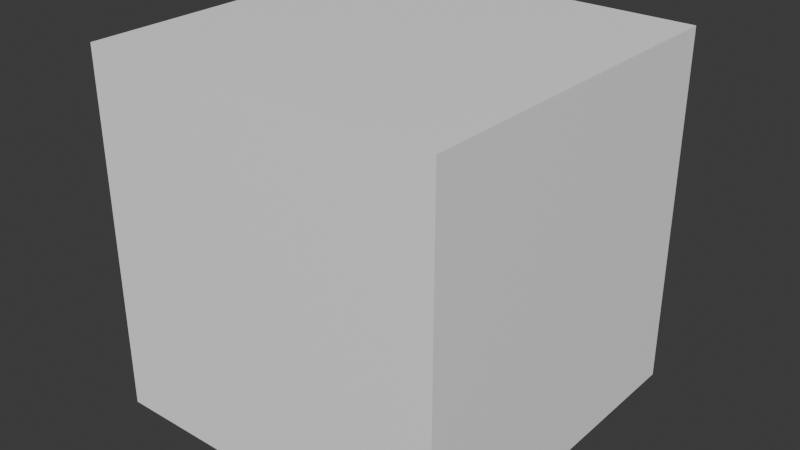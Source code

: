 # Source: MathHeavy.blend  (saved by Blender 4.5.88; exported with 4.5.12 LTS)
import bpy
from mathutils import Matrix  # noqa: F401  (used for matrix-valued properties, if any)

bpy.ops.wm.read_factory_settings(use_empty=True)
scene = bpy.context.scene
scene.name = 'Scene'

# ---- collections
col_collection = bpy.data.collections.new('Collection'); scene.collection.children.link(col_collection)

# ---- materials (node trees are filled in below, after node groups)
mat_mathheavy = bpy.data.materials.new('MathHeavy')

# ---- material node trees
mat_mathheavy.use_nodes = True; mat_mathheavy.node_tree.nodes.clear()
_N = mat_mathheavy.node_tree.nodes; _L = mat_mathheavy.node_tree.links
n0 = _N.new('ShaderNodeTexCoord'); n0.name = 'Texture Coordinate'; n0.location = (-800, 0)
n1 = _N.new('ShaderNodeMath'); n1.name = 'Math'; n1.location = (-600, 200)
n1.operation = 'SINE'
n2 = _N.new('ShaderNodeMath'); n2.name = 'Math.001'; n2.location = (-600, 0)
n2.operation = 'COSINE'
n3 = _N.new('ShaderNodeMath'); n3.name = 'Math.002'; n3.location = (-600, -200)
n3.operation = 'TANGENT'
n4 = _N.new('ShaderNodeVectorMath'); n4.name = 'Vector Math'; n4.location = (-400, 0)
n5 = _N.new('ShaderNodeMath'); n5.name = 'Math.003'; n5.location = (-200, 0)
n5.operation = 'ABSOLUTE'
n6 = _N.new('ShaderNodeValToRGB'); n6.name = 'Color Ramp'; n6.location = (0, 0)
while len(n6.color_ramp.elements) > 1: n6.color_ramp.elements.remove(n6.color_ramp.elements[-1])
n6.color_ramp.elements[0].position = 0.0; n6.color_ramp.elements[0].color = (0.0, 0.0, 0.0, 1.0)
_e = n6.color_ramp.elements.new(1.0); _e.color = (1.0, 1.0, 1.0, 1.0)
n7 = _N.new('ShaderNodeBsdfPrincipled'); n7.name = 'Principled BSDF'; n7.location = (200, 0)
n8 = _N.new('ShaderNodeOutputMaterial'); n8.name = 'Material Output'; n8.location = (500, 0)
_L.new(n0.outputs[0], n1.inputs[0])
_L.new(n0.outputs[0], n2.inputs[0])
_L.new(n0.outputs[0], n3.inputs[0])
_L.new(n1.outputs[0], n4.inputs[0])
_L.new(n2.outputs[0], n4.inputs[1])
_L.new(n3.outputs[0], n4.inputs[2])
_L.new(n4.outputs[0], n5.inputs[0])
_L.new(n5.outputs[0], n6.inputs[0])
_L.new(n6.outputs[0], n7.inputs[0])
_L.new(n7.outputs[0], n8.inputs[0])
n8.is_active_output = True

# ---- world
world_world = bpy.data.worlds.new('World'); scene.world = world_world
world_world.use_nodes = True; world_world.node_tree.nodes.clear()
_N = world_world.node_tree.nodes; _L = world_world.node_tree.links
n0 = _N.new('ShaderNodeOutputWorld'); n0.name = 'World Output'; n0.location = (200, 100)
n1 = _N.new('ShaderNodeBackground'); n1.name = 'Background'; n1.location = (-200, 100)
n1.inputs[0].default_value = (0.05088, 0.05088, 0.05088, 1.0)
_L.new(n1.outputs[0], n0.inputs[0])
n0.is_active_output = True
world_world.color = (0.05088, 0.05088, 0.05088)
world_world.sun_shadow_jitter_overblur = 0.0

# ---- meshes
me_cube_008 = bpy.data.meshes.new('Cube.008')
me_cube_008.from_pydata([(-1.0, -1.0, -1.0), (-1.0, -1.0, 1.0), (-1.0, 1.0, -1.0), (-1.0, 1.0, 1.0), (1.0, -1.0, -1.0), (1.0, -1.0, 1.0), (1.0, 1.0, -1.0), (1.0, 1.0, 1.0)], [], [(0, 1, 3, 2), (2, 3, 7, 6), (6, 7, 5, 4), (4, 5, 1, 0), (2, 6, 4, 0), (7, 3, 1, 5)])
_uv = me_cube_008.uv_layers.new(name='UVMap')
_uv.uv.foreach_set('vector', [0.375, 0.0, 0.625, 0.0, 0.625, 0.25, 0.375, 0.25, 0.375, 0.25, 0.625, 0.25, 0.625, 0.5, 0.375, 0.5, 0.375, 0.5, 0.625, 0.5, 0.625, 0.75, 0.375, 0.75, 0.375, 0.75, 0.625, 0.75, 0.625, 1.0, 0.375, 1.0, 0.125, 0.5, 0.375, 0.5, 0.375, 0.75, 0.125, 0.75, 0.625, 0.5, 0.875, 0.5, 0.875, 0.75, 0.625, 0.75])
me_cube_008.materials.append(mat_mathheavy)
me_cube_008.update()

# ---- objects
ob_cube = bpy.data.objects.new('Cube', me_cube_008)

# ---- transforms, parenting, visibility, modifiers, constraints
ob_cube.location = (0.0, 0.0, 0.0)

# ---- collection membership
col_collection.objects.link(ob_cube)

# ---- scene / render settings (as saved in the file)
scene.frame_start = 1; scene.frame_end = 250; scene.frame_set(1)
scene.render.engine = 'BLENDER_EEVEE_NEXT'
bpy.context.view_layer.update()

# ---- added for rendering (the .blend has no active camera and no usable light): camera, sun
cam_auto = bpy.data.cameras.new('AutoCamera')
cam_auto.lens = 50.0
cam_auto.sensor_width = 36.0
cam_auto.clip_end = 1000.0
ob_auto_camera = bpy.data.objects.new('AutoCamera', cam_auto)
scene.collection.objects.link(ob_auto_camera)
ob_auto_camera.location = (3.20507, -3.84609, 2.56406)
ob_auto_camera.rotation_euler = (1.09748, -7.21219e-08, 0.694738)
scene.camera = ob_auto_camera
light_auto_sun = bpy.data.lights.new('AutoSun', 'SUN')
light_auto_sun.energy = 3.0
light_auto_sun.angle = 0.0523599
ob_auto_sun = bpy.data.objects.new('AutoSun', light_auto_sun)
scene.collection.objects.link(ob_auto_sun)
ob_auto_sun.rotation_euler = (0.872665, 0.174533, 0.523599)
bpy.context.view_layer.update()
